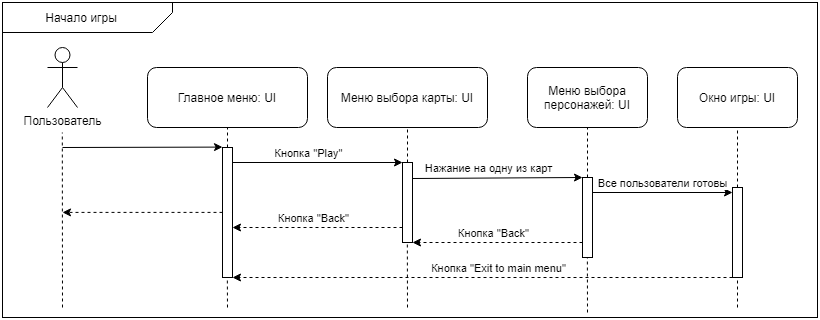

The diagram above was exported from draw.io. Its source (the exported page's mxGraphModel, read from the mxfile embedded in the PNG):
<mxGraphModel dx="1422" dy="713" grid="1" gridSize="5" guides="1" tooltips="1" connect="1" arrows="1" fold="1" page="1" pageScale="1" pageWidth="3000" pageHeight="3000" math="0" shadow="0">
  <root>
    <mxCell id="0" />
    <mxCell id="1" parent="0" />
    <mxCell id="-9NxHm1jsFkDI3fnHGxq-4" value="" style="shape=card;whiteSpace=wrap;html=1;rotation=-180;size=20;fillColor=none;rounded=0;shadow=0;arcSize=20;" parent="1" vertex="1">
      <mxGeometry x="345" y="75" width="170" height="30" as="geometry" />
    </mxCell>
    <mxCell id="-9NxHm1jsFkDI3fnHGxq-5" value="Начало игры" style="text;html=1;strokeColor=none;fillColor=none;align=center;verticalAlign=middle;whiteSpace=wrap;rounded=0;" parent="1" vertex="1">
      <mxGeometry x="354" y="80" width="140" height="20" as="geometry" />
    </mxCell>
    <mxCell id="-9NxHm1jsFkDI3fnHGxq-6" value="Пользователь" style="shape=umlActor;verticalLabelPosition=bottom;verticalAlign=top;html=1;outlineConnect=0;" parent="1" vertex="1">
      <mxGeometry x="390" y="120" width="30" height="60" as="geometry" />
    </mxCell>
    <mxCell id="-9NxHm1jsFkDI3fnHGxq-13" value="Меню выбора карты: UI" style="rounded=1;whiteSpace=wrap;html=1;" parent="1" vertex="1">
      <mxGeometry x="670" y="140" width="160" height="60" as="geometry" />
    </mxCell>
    <mxCell id="-9NxHm1jsFkDI3fnHGxq-14" value="Меню выбора персонажей: UI" style="rounded=1;whiteSpace=wrap;html=1;" parent="1" vertex="1">
      <mxGeometry x="870" y="140" width="120" height="60" as="geometry" />
    </mxCell>
    <mxCell id="-9NxHm1jsFkDI3fnHGxq-15" value="Окно игры: UI" style="rounded=1;whiteSpace=wrap;html=1;connectable=0;" parent="1" vertex="1">
      <mxGeometry x="1020" y="140" width="120" height="60" as="geometry" />
    </mxCell>
    <mxCell id="-9NxHm1jsFkDI3fnHGxq-17" value="" style="endArrow=none;dashed=1;html=1;entryX=0.5;entryY=1;entryDx=0;entryDy=0;" parent="1" edge="1">
      <mxGeometry width="50" height="50" relative="1" as="geometry">
        <mxPoint x="570" y="220" as="sourcePoint" />
        <mxPoint x="570" y="200" as="targetPoint" />
      </mxGeometry>
    </mxCell>
    <mxCell id="-9NxHm1jsFkDI3fnHGxq-22" value="" style="rounded=0;whiteSpace=wrap;html=1;fillColor=none;connectable=0;" parent="1" vertex="1">
      <mxGeometry x="565" y="220" width="10" height="130" as="geometry" />
    </mxCell>
    <mxCell id="-9NxHm1jsFkDI3fnHGxq-28" value="" style="endArrow=none;dashed=1;html=1;entryX=0.5;entryY=1;entryDx=0;entryDy=0;exitX=0.5;exitY=0;exitDx=0;exitDy=0;" parent="1" source="-9NxHm1jsFkDI3fnHGxq-29" edge="1">
      <mxGeometry width="50" height="50" relative="1" as="geometry">
        <mxPoint x="750" y="220" as="sourcePoint" />
        <mxPoint x="750" y="200" as="targetPoint" />
      </mxGeometry>
    </mxCell>
    <mxCell id="-9NxHm1jsFkDI3fnHGxq-29" value="" style="rounded=0;whiteSpace=wrap;html=1;fillColor=none;connectable=0;" parent="1" vertex="1">
      <mxGeometry x="745" y="235" width="10" height="80" as="geometry" />
    </mxCell>
    <mxCell id="-9NxHm1jsFkDI3fnHGxq-34" value="" style="endArrow=classic;html=1;exitX=1;exitY=0;exitDx=0;exitDy=0;" parent="1" edge="1">
      <mxGeometry width="50" height="50" relative="1" as="geometry">
        <mxPoint x="755" y="251" as="sourcePoint" />
        <mxPoint x="925" y="250" as="targetPoint" />
      </mxGeometry>
    </mxCell>
    <mxCell id="-9NxHm1jsFkDI3fnHGxq-35" value="Нажание на одну из карт" style="edgeLabel;html=1;align=center;verticalAlign=middle;resizable=0;points=[];" parent="-9NxHm1jsFkDI3fnHGxq-34" vertex="1" connectable="0">
      <mxGeometry x="-0.2852" y="1" relative="1" as="geometry">
        <mxPoint x="14.8" y="-9" as="offset" />
      </mxGeometry>
    </mxCell>
    <mxCell id="-9NxHm1jsFkDI3fnHGxq-36" value="" style="endArrow=classic;html=1;" parent="1" edge="1">
      <mxGeometry width="50" height="50" relative="1" as="geometry">
        <mxPoint x="575" y="235" as="sourcePoint" />
        <mxPoint x="745" y="235" as="targetPoint" />
      </mxGeometry>
    </mxCell>
    <mxCell id="-9NxHm1jsFkDI3fnHGxq-37" value="Кнопка &quot;Play&quot;" style="edgeLabel;html=1;align=center;verticalAlign=middle;resizable=0;points=[];" parent="-9NxHm1jsFkDI3fnHGxq-36" vertex="1" connectable="0">
      <mxGeometry x="-0.2852" y="1" relative="1" as="geometry">
        <mxPoint x="14.8" y="-8.93" as="offset" />
      </mxGeometry>
    </mxCell>
    <mxCell id="-9NxHm1jsFkDI3fnHGxq-38" value="" style="endArrow=none;dashed=1;html=1;entryX=0.5;entryY=1;entryDx=0;entryDy=0;" parent="1" edge="1">
      <mxGeometry width="50" height="50" relative="1" as="geometry">
        <mxPoint x="930" y="250" as="sourcePoint" />
        <mxPoint x="930" y="200" as="targetPoint" />
      </mxGeometry>
    </mxCell>
    <mxCell id="-9NxHm1jsFkDI3fnHGxq-39" value="" style="rounded=0;whiteSpace=wrap;html=1;fillColor=none;connectable=0;" parent="1" vertex="1">
      <mxGeometry x="925" y="250" width="10" height="80" as="geometry" />
    </mxCell>
    <mxCell id="-9NxHm1jsFkDI3fnHGxq-40" value="" style="endArrow=none;dashed=1;html=1;exitX=0.5;exitY=0;exitDx=0;exitDy=0;" parent="1" source="-9NxHm1jsFkDI3fnHGxq-41" edge="1">
      <mxGeometry width="50" height="50" relative="1" as="geometry">
        <mxPoint x="1070" y="220" as="sourcePoint" />
        <mxPoint x="1080" y="200" as="targetPoint" />
      </mxGeometry>
    </mxCell>
    <mxCell id="-9NxHm1jsFkDI3fnHGxq-41" value="" style="rounded=0;whiteSpace=wrap;html=1;fillColor=none;connectable=0;" parent="1" vertex="1">
      <mxGeometry x="1075" y="260" width="10" height="90" as="geometry" />
    </mxCell>
    <mxCell id="-9NxHm1jsFkDI3fnHGxq-43" value="Главное меню: UI" style="rounded=1;whiteSpace=wrap;html=1;" parent="1" vertex="1">
      <mxGeometry x="490" y="140" width="160" height="60" as="geometry" />
    </mxCell>
    <mxCell id="-9NxHm1jsFkDI3fnHGxq-44" value="" style="endArrow=none;dashed=1;html=1;entryX=0.5;entryY=1;entryDx=0;entryDy=0;" parent="1" edge="1">
      <mxGeometry width="50" height="50" relative="1" as="geometry">
        <mxPoint x="405" y="380" as="sourcePoint" />
        <mxPoint x="404.79999999999995" y="205" as="targetPoint" />
      </mxGeometry>
    </mxCell>
    <mxCell id="-9NxHm1jsFkDI3fnHGxq-45" value="" style="endArrow=classic;html=1;" parent="1" edge="1">
      <mxGeometry width="50" height="50" relative="1" as="geometry">
        <mxPoint x="405" y="220" as="sourcePoint" />
        <mxPoint x="565" y="219.6" as="targetPoint" />
      </mxGeometry>
    </mxCell>
    <mxCell id="-9NxHm1jsFkDI3fnHGxq-51" value="" style="endArrow=classic;html=1;" parent="1" edge="1">
      <mxGeometry width="50" height="50" relative="1" as="geometry">
        <mxPoint x="935" y="265" as="sourcePoint" />
        <mxPoint x="1075" y="265" as="targetPoint" />
      </mxGeometry>
    </mxCell>
    <mxCell id="-9NxHm1jsFkDI3fnHGxq-52" value="Все пользователи готовы" style="edgeLabel;html=1;align=center;verticalAlign=middle;resizable=0;points=[];" parent="-9NxHm1jsFkDI3fnHGxq-51" vertex="1" connectable="0">
      <mxGeometry x="-0.1736" y="1" relative="1" as="geometry">
        <mxPoint x="11.39" y="-9" as="offset" />
      </mxGeometry>
    </mxCell>
    <mxCell id="-9NxHm1jsFkDI3fnHGxq-53" value="" style="endArrow=classic;html=1;dashed=1;" parent="1" edge="1">
      <mxGeometry width="50" height="50" relative="1" as="geometry">
        <mxPoint x="745" y="300" as="sourcePoint" />
        <mxPoint x="575" y="300" as="targetPoint" />
      </mxGeometry>
    </mxCell>
    <mxCell id="-9NxHm1jsFkDI3fnHGxq-55" value="Кнопка &quot;Back&quot;" style="edgeLabel;html=1;align=center;verticalAlign=middle;resizable=0;points=[];" parent="-9NxHm1jsFkDI3fnHGxq-53" vertex="1" connectable="0">
      <mxGeometry x="0.0599" relative="1" as="geometry">
        <mxPoint y="-10" as="offset" />
      </mxGeometry>
    </mxCell>
    <mxCell id="-9NxHm1jsFkDI3fnHGxq-56" value="" style="endArrow=classic;html=1;dashed=1;" parent="1" edge="1">
      <mxGeometry width="50" height="50" relative="1" as="geometry">
        <mxPoint x="925" y="315" as="sourcePoint" />
        <mxPoint x="755" y="315" as="targetPoint" />
      </mxGeometry>
    </mxCell>
    <mxCell id="-9NxHm1jsFkDI3fnHGxq-57" value="Кнопка &quot;Back&quot;" style="edgeLabel;html=1;align=center;verticalAlign=middle;resizable=0;points=[];" parent="-9NxHm1jsFkDI3fnHGxq-56" vertex="1" connectable="0">
      <mxGeometry x="0.0599" relative="1" as="geometry">
        <mxPoint y="-10" as="offset" />
      </mxGeometry>
    </mxCell>
    <mxCell id="-9NxHm1jsFkDI3fnHGxq-58" value="" style="endArrow=classic;html=1;dashed=1;" parent="1" edge="1">
      <mxGeometry width="50" height="50" relative="1" as="geometry">
        <mxPoint x="1075" y="350" as="sourcePoint" />
        <mxPoint x="575" y="350" as="targetPoint" />
      </mxGeometry>
    </mxCell>
    <mxCell id="-9NxHm1jsFkDI3fnHGxq-59" value="Кнопка &quot;Exit to main menu&quot;" style="edgeLabel;html=1;align=center;verticalAlign=middle;resizable=0;points=[];" parent="-9NxHm1jsFkDI3fnHGxq-58" vertex="1" connectable="0">
      <mxGeometry x="0.0599" relative="1" as="geometry">
        <mxPoint x="30" y="-10" as="offset" />
      </mxGeometry>
    </mxCell>
    <mxCell id="-9NxHm1jsFkDI3fnHGxq-60" value="" style="endArrow=none;dashed=1;html=1;entryX=0.5;entryY=1;entryDx=0;entryDy=0;" parent="1" edge="1">
      <mxGeometry width="50" height="50" relative="1" as="geometry">
        <mxPoint x="930" y="385" as="sourcePoint" />
        <mxPoint x="929.8599999999999" y="330" as="targetPoint" />
      </mxGeometry>
    </mxCell>
    <mxCell id="-9NxHm1jsFkDI3fnHGxq-64" value="" style="endArrow=classic;html=1;dashed=1;" parent="1" edge="1">
      <mxGeometry width="50" height="50" relative="1" as="geometry">
        <mxPoint x="565" y="284.9" as="sourcePoint" />
        <mxPoint x="405" y="284.89999999999986" as="targetPoint" />
      </mxGeometry>
    </mxCell>
    <mxCell id="-9NxHm1jsFkDI3fnHGxq-67" value="" style="endArrow=none;dashed=1;html=1;entryX=0.5;entryY=1;entryDx=0;entryDy=0;" parent="1" edge="1">
      <mxGeometry width="50" height="50" relative="1" as="geometry">
        <mxPoint x="570" y="380" as="sourcePoint" />
        <mxPoint x="569.83" y="350" as="targetPoint" />
      </mxGeometry>
    </mxCell>
    <mxCell id="-9NxHm1jsFkDI3fnHGxq-68" value="" style="endArrow=none;dashed=1;html=1;entryX=0.5;entryY=1;entryDx=0;entryDy=0;" parent="1" edge="1">
      <mxGeometry width="50" height="50" relative="1" as="geometry">
        <mxPoint x="750" y="380" as="sourcePoint" />
        <mxPoint x="749.8299999999999" y="315" as="targetPoint" />
      </mxGeometry>
    </mxCell>
    <mxCell id="-9NxHm1jsFkDI3fnHGxq-70" value="" style="endArrow=none;dashed=1;html=1;" parent="1" edge="1">
      <mxGeometry width="50" height="50" relative="1" as="geometry">
        <mxPoint x="1080" y="380" as="sourcePoint" />
        <mxPoint x="1080" y="350" as="targetPoint" />
      </mxGeometry>
    </mxCell>
    <mxCell id="-9NxHm1jsFkDI3fnHGxq-71" value="" style="rounded=0;whiteSpace=wrap;html=1;fillColor=none;" parent="1" vertex="1">
      <mxGeometry x="345" y="75" width="815" height="315" as="geometry" />
    </mxCell>
  </root>
</mxGraphModel>